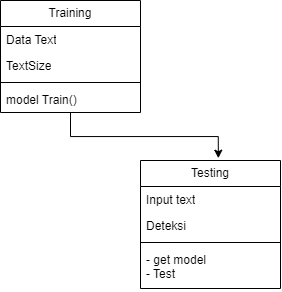

The diagram above was exported from draw.io. Its source (the exported page's mxGraphModel, read from the mxfile embedded in the PNG):
<mxGraphModel dx="512" dy="479" grid="1" gridSize="10" guides="1" tooltips="1" connect="1" arrows="1" fold="1" page="1" pageScale="1" pageWidth="827" pageHeight="1169" math="0" shadow="0">
  <root>
    <mxCell id="0" />
    <mxCell id="1" parent="0" />
    <mxCell id="2" style="edgeStyle=orthogonalEdgeStyle;rounded=0;orthogonalLoop=1;jettySize=auto;html=1;entryX=0.556;entryY=-0.018;entryDx=0;entryDy=0;entryPerimeter=0;" edge="1" source="3" target="8" parent="1">
      <mxGeometry relative="1" as="geometry" />
    </mxCell>
    <mxCell id="3" value="Training" style="swimlane;fontStyle=0;childLayout=stackLayout;horizontal=1;startSize=26;fillColor=none;horizontalStack=0;resizeParent=1;resizeParentMax=0;resizeLast=0;collapsible=1;marginBottom=0;whiteSpace=wrap;html=1;" vertex="1" parent="1">
      <mxGeometry x="110" y="40" width="140" height="112" as="geometry" />
    </mxCell>
    <mxCell id="4" value="Data Text" style="text;strokeColor=none;fillColor=none;align=left;verticalAlign=top;spacingLeft=4;spacingRight=4;overflow=hidden;rotatable=0;points=[[0,0.5],[1,0.5]];portConstraint=eastwest;whiteSpace=wrap;html=1;" vertex="1" parent="3">
      <mxGeometry y="26" width="140" height="26" as="geometry" />
    </mxCell>
    <mxCell id="5" value="TextSize" style="text;strokeColor=none;fillColor=none;align=left;verticalAlign=top;spacingLeft=4;spacingRight=4;overflow=hidden;rotatable=0;points=[[0,0.5],[1,0.5]];portConstraint=eastwest;whiteSpace=wrap;html=1;" vertex="1" parent="3">
      <mxGeometry y="52" width="140" height="26" as="geometry" />
    </mxCell>
    <mxCell id="6" value="" style="line;strokeWidth=1;fillColor=none;align=left;verticalAlign=middle;spacingTop=-1;spacingLeft=3;spacingRight=3;rotatable=0;labelPosition=right;points=[];portConstraint=eastwest;strokeColor=inherit;" vertex="1" parent="3">
      <mxGeometry y="78" width="140" height="8" as="geometry" />
    </mxCell>
    <mxCell id="7" value="model Train()" style="text;strokeColor=none;fillColor=none;align=left;verticalAlign=top;spacingLeft=4;spacingRight=4;overflow=hidden;rotatable=0;points=[[0,0.5],[1,0.5]];portConstraint=eastwest;whiteSpace=wrap;html=1;" vertex="1" parent="3">
      <mxGeometry y="86" width="140" height="26" as="geometry" />
    </mxCell>
    <mxCell id="8" value="Testing" style="swimlane;fontStyle=0;childLayout=stackLayout;horizontal=1;startSize=26;fillColor=none;horizontalStack=0;resizeParent=1;resizeParentMax=0;resizeLast=0;collapsible=1;marginBottom=0;whiteSpace=wrap;html=1;" vertex="1" parent="1">
      <mxGeometry x="250" y="200" width="140" height="128" as="geometry" />
    </mxCell>
    <mxCell id="9" value="Input text" style="text;strokeColor=none;fillColor=none;align=left;verticalAlign=top;spacingLeft=4;spacingRight=4;overflow=hidden;rotatable=0;points=[[0,0.5],[1,0.5]];portConstraint=eastwest;whiteSpace=wrap;html=1;" vertex="1" parent="8">
      <mxGeometry y="26" width="140" height="26" as="geometry" />
    </mxCell>
    <mxCell id="10" value="Deteksi" style="text;strokeColor=none;fillColor=none;align=left;verticalAlign=top;spacingLeft=4;spacingRight=4;overflow=hidden;rotatable=0;points=[[0,0.5],[1,0.5]];portConstraint=eastwest;whiteSpace=wrap;html=1;" vertex="1" parent="8">
      <mxGeometry y="52" width="140" height="26" as="geometry" />
    </mxCell>
    <mxCell id="11" value="" style="line;strokeWidth=1;fillColor=none;align=left;verticalAlign=middle;spacingTop=-1;spacingLeft=3;spacingRight=3;rotatable=0;labelPosition=right;points=[];portConstraint=eastwest;strokeColor=inherit;" vertex="1" parent="8">
      <mxGeometry y="78" width="140" height="8" as="geometry" />
    </mxCell>
    <mxCell id="12" value="- get model&lt;br&gt;- Test&amp;nbsp;" style="text;strokeColor=none;fillColor=none;align=left;verticalAlign=top;spacingLeft=4;spacingRight=4;overflow=hidden;rotatable=0;points=[[0,0.5],[1,0.5]];portConstraint=eastwest;whiteSpace=wrap;html=1;" vertex="1" parent="8">
      <mxGeometry y="86" width="140" height="42" as="geometry" />
    </mxCell>
  </root>
</mxGraphModel>